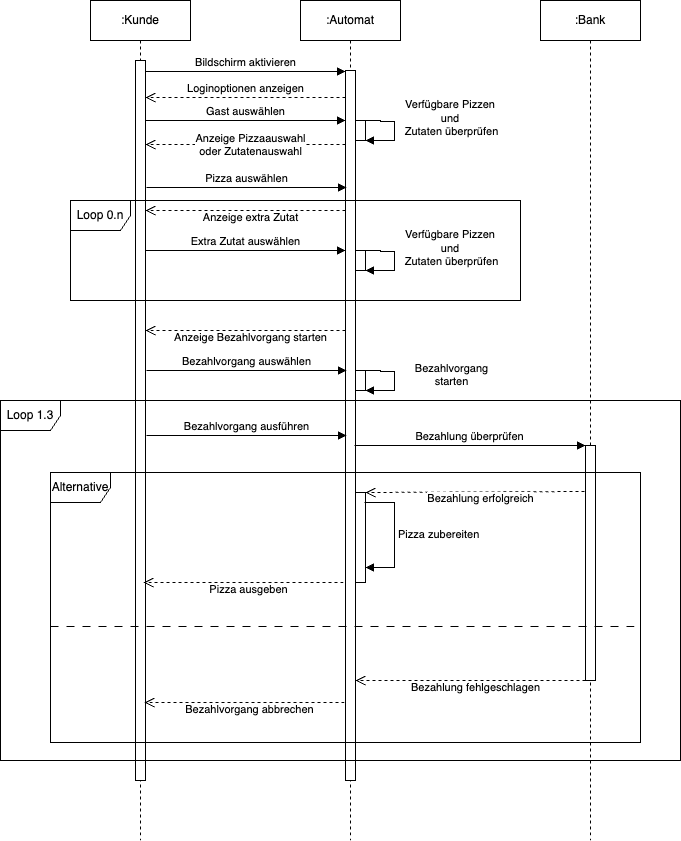

The diagram above was exported from draw.io. Its source (the exported page's mxGraphModel, read from the mxfile embedded in the PNG):
<mxGraphModel dx="937" dy="614" grid="1" gridSize="10" guides="1" tooltips="1" connect="1" arrows="1" fold="1" page="1" pageScale="1" pageWidth="827" pageHeight="1169" math="0" shadow="0">
  <root>
    <mxCell id="0" />
    <mxCell id="1" parent="0" />
    <mxCell id="Sh7WbANf_fJ9PuNPmWTP-1" value=":Kunde" style="shape=umlLifeline;perimeter=lifelinePerimeter;whiteSpace=wrap;html=1;container=1;dropTarget=0;collapsible=0;recursiveResize=0;outlineConnect=0;portConstraint=eastwest;newEdgeStyle={&quot;curved&quot;:0,&quot;rounded&quot;:0};" vertex="1" parent="1">
      <mxGeometry x="110" y="80" width="100" height="840" as="geometry" />
    </mxCell>
    <mxCell id="Sh7WbANf_fJ9PuNPmWTP-4" value="" style="html=1;points=[[0,0,0,0,5],[0,1,0,0,-5],[1,0,0,0,5],[1,1,0,0,-5]];perimeter=orthogonalPerimeter;outlineConnect=0;targetShapes=umlLifeline;portConstraint=eastwest;newEdgeStyle={&quot;curved&quot;:0,&quot;rounded&quot;:0};" vertex="1" parent="Sh7WbANf_fJ9PuNPmWTP-1">
      <mxGeometry x="45" y="60" width="10" height="720" as="geometry" />
    </mxCell>
    <mxCell id="Sh7WbANf_fJ9PuNPmWTP-2" value=":Automat" style="shape=umlLifeline;perimeter=lifelinePerimeter;whiteSpace=wrap;html=1;container=1;dropTarget=0;collapsible=0;recursiveResize=0;outlineConnect=0;portConstraint=eastwest;newEdgeStyle={&quot;curved&quot;:0,&quot;rounded&quot;:0};" vertex="1" parent="1">
      <mxGeometry x="320" y="80" width="100" height="840" as="geometry" />
    </mxCell>
    <mxCell id="Sh7WbANf_fJ9PuNPmWTP-5" value="" style="html=1;points=[[0,0,0,0,5],[0,1,0,0,-5],[1,0,0,0,5],[1,1,0,0,-5]];perimeter=orthogonalPerimeter;outlineConnect=0;targetShapes=umlLifeline;portConstraint=eastwest;newEdgeStyle={&quot;curved&quot;:0,&quot;rounded&quot;:0};" vertex="1" parent="Sh7WbANf_fJ9PuNPmWTP-2">
      <mxGeometry x="45" y="70" width="10" height="710" as="geometry" />
    </mxCell>
    <mxCell id="Sh7WbANf_fJ9PuNPmWTP-11" value="" style="html=1;points=[[0,0,0,0,5],[0,1,0,0,-5],[1,0,0,0,5],[1,1,0,0,-5]];perimeter=orthogonalPerimeter;outlineConnect=0;targetShapes=umlLifeline;portConstraint=eastwest;newEdgeStyle={&quot;curved&quot;:0,&quot;rounded&quot;:0};" vertex="1" parent="Sh7WbANf_fJ9PuNPmWTP-2">
      <mxGeometry x="55" y="120" width="10" height="20" as="geometry" />
    </mxCell>
    <mxCell id="Sh7WbANf_fJ9PuNPmWTP-12" value="Verfügbare Pizzen&amp;nbsp;&lt;div&gt;und&amp;nbsp;&lt;/div&gt;&lt;div&gt;Zutaten überprüfen&lt;/div&gt;" style="html=1;verticalAlign=bottom;endArrow=block;rounded=0;edgeStyle=orthogonalEdgeStyle;" edge="1" parent="Sh7WbANf_fJ9PuNPmWTP-2" source="Sh7WbANf_fJ9PuNPmWTP-11" target="Sh7WbANf_fJ9PuNPmWTP-11">
      <mxGeometry x="0.2471" y="-56" width="80" relative="1" as="geometry">
        <mxPoint x="68" y="120" as="sourcePoint" />
        <mxPoint x="130" y="140" as="targetPoint" />
        <Array as="points">
          <mxPoint x="80" y="120" />
          <mxPoint x="80" y="121" />
          <mxPoint x="94" y="121" />
          <mxPoint x="94" y="140" />
        </Array>
        <mxPoint x="56" y="56" as="offset" />
      </mxGeometry>
    </mxCell>
    <mxCell id="Sh7WbANf_fJ9PuNPmWTP-23" value="" style="html=1;points=[[0,0,0,0,5],[0,1,0,0,-5],[1,0,0,0,5],[1,1,0,0,-5]];perimeter=orthogonalPerimeter;outlineConnect=0;targetShapes=umlLifeline;portConstraint=eastwest;newEdgeStyle={&quot;curved&quot;:0,&quot;rounded&quot;:0};" vertex="1" parent="Sh7WbANf_fJ9PuNPmWTP-2">
      <mxGeometry x="55" y="250" width="10" height="20" as="geometry" />
    </mxCell>
    <mxCell id="Sh7WbANf_fJ9PuNPmWTP-24" value="Verfügbare Pizzen&amp;nbsp;&lt;div&gt;und&amp;nbsp;&lt;/div&gt;&lt;div&gt;Zutaten überprüfen&lt;/div&gt;" style="html=1;verticalAlign=bottom;endArrow=block;rounded=0;edgeStyle=orthogonalEdgeStyle;" edge="1" source="Sh7WbANf_fJ9PuNPmWTP-23" target="Sh7WbANf_fJ9PuNPmWTP-23" parent="Sh7WbANf_fJ9PuNPmWTP-2">
      <mxGeometry x="0.2471" y="-56" width="80" relative="1" as="geometry">
        <mxPoint x="68" y="250" as="sourcePoint" />
        <mxPoint x="130" y="270" as="targetPoint" />
        <Array as="points">
          <mxPoint x="80" y="250" />
          <mxPoint x="80" y="251" />
          <mxPoint x="94" y="251" />
          <mxPoint x="94" y="270" />
        </Array>
        <mxPoint x="56" y="56" as="offset" />
      </mxGeometry>
    </mxCell>
    <mxCell id="Sh7WbANf_fJ9PuNPmWTP-27" value="" style="html=1;points=[[0,0,0,0,5],[0,1,0,0,-5],[1,0,0,0,5],[1,1,0,0,-5]];perimeter=orthogonalPerimeter;outlineConnect=0;targetShapes=umlLifeline;portConstraint=eastwest;newEdgeStyle={&quot;curved&quot;:0,&quot;rounded&quot;:0};" vertex="1" parent="Sh7WbANf_fJ9PuNPmWTP-2">
      <mxGeometry x="55" y="370" width="10" height="20" as="geometry" />
    </mxCell>
    <mxCell id="Sh7WbANf_fJ9PuNPmWTP-34" value="" style="html=1;points=[[0,0,0,0,5],[0,1,0,0,-5],[1,0,0,0,5],[1,1,0,0,-5]];perimeter=orthogonalPerimeter;outlineConnect=0;targetShapes=umlLifeline;portConstraint=eastwest;newEdgeStyle={&quot;curved&quot;:0,&quot;rounded&quot;:0};" vertex="1" parent="Sh7WbANf_fJ9PuNPmWTP-2">
      <mxGeometry x="55" y="492" width="10" height="90" as="geometry" />
    </mxCell>
    <mxCell id="Sh7WbANf_fJ9PuNPmWTP-3" value=":Bank" style="shape=umlLifeline;perimeter=lifelinePerimeter;whiteSpace=wrap;html=1;container=1;dropTarget=0;collapsible=0;recursiveResize=0;outlineConnect=0;portConstraint=eastwest;newEdgeStyle={&quot;curved&quot;:0,&quot;rounded&quot;:0};" vertex="1" parent="1">
      <mxGeometry x="560" y="80" width="100" height="840" as="geometry" />
    </mxCell>
    <mxCell id="Sh7WbANf_fJ9PuNPmWTP-30" value="" style="html=1;points=[[0,0,0,0,5],[0,1,0,0,-5],[1,0,0,0,5],[1,1,0,0,-5]];perimeter=orthogonalPerimeter;outlineConnect=0;targetShapes=umlLifeline;portConstraint=eastwest;newEdgeStyle={&quot;curved&quot;:0,&quot;rounded&quot;:0};" vertex="1" parent="Sh7WbANf_fJ9PuNPmWTP-3">
      <mxGeometry x="45" y="445" width="10" height="235" as="geometry" />
    </mxCell>
    <mxCell id="Sh7WbANf_fJ9PuNPmWTP-6" value="Bildschirm aktivieren" style="html=1;verticalAlign=bottom;endArrow=block;curved=0;rounded=0;exitX=1;exitY=0;exitDx=0;exitDy=5;exitPerimeter=0;" edge="1" parent="1">
      <mxGeometry width="80" relative="1" as="geometry">
        <mxPoint x="165" y="151" as="sourcePoint" />
        <mxPoint x="365" y="151" as="targetPoint" />
      </mxGeometry>
    </mxCell>
    <mxCell id="Sh7WbANf_fJ9PuNPmWTP-7" value="Loginoptionen anzeigen" style="html=1;verticalAlign=bottom;endArrow=open;dashed=1;endSize=8;curved=0;rounded=0;" edge="1" parent="1">
      <mxGeometry relative="1" as="geometry">
        <mxPoint x="365" y="177" as="sourcePoint" />
        <mxPoint x="165" y="177" as="targetPoint" />
      </mxGeometry>
    </mxCell>
    <mxCell id="Sh7WbANf_fJ9PuNPmWTP-8" value="Gast auswählen" style="html=1;verticalAlign=bottom;endArrow=block;curved=0;rounded=0;exitX=1;exitY=0;exitDx=0;exitDy=5;exitPerimeter=0;" edge="1" parent="1">
      <mxGeometry width="80" relative="1" as="geometry">
        <mxPoint x="165" y="200" as="sourcePoint" />
        <mxPoint x="365" y="200" as="targetPoint" />
      </mxGeometry>
    </mxCell>
    <mxCell id="Sh7WbANf_fJ9PuNPmWTP-9" value="Anzeige Pizzaauswahl&lt;div&gt;oder Zutatenauswahl&lt;/div&gt;" style="html=1;verticalAlign=bottom;endArrow=open;dashed=1;endSize=8;curved=0;rounded=0;" edge="1" parent="1">
      <mxGeometry x="-0.05" y="16" relative="1" as="geometry">
        <mxPoint x="365" y="224" as="sourcePoint" />
        <mxPoint x="165" y="224" as="targetPoint" />
        <mxPoint as="offset" />
      </mxGeometry>
    </mxCell>
    <mxCell id="Sh7WbANf_fJ9PuNPmWTP-10" value="Pizza auswählen" style="html=1;verticalAlign=bottom;endArrow=block;curved=0;rounded=0;exitX=1;exitY=0;exitDx=0;exitDy=5;exitPerimeter=0;" edge="1" parent="1">
      <mxGeometry width="80" relative="1" as="geometry">
        <mxPoint x="166" y="267" as="sourcePoint" />
        <mxPoint x="366" y="267" as="targetPoint" />
      </mxGeometry>
    </mxCell>
    <mxCell id="Sh7WbANf_fJ9PuNPmWTP-15" value="Anzeige extra Zutat" style="html=1;verticalAlign=bottom;endArrow=open;dashed=1;endSize=8;curved=0;rounded=0;" edge="1" parent="1">
      <mxGeometry x="-0.05" y="16" relative="1" as="geometry">
        <mxPoint x="365" y="290" as="sourcePoint" />
        <mxPoint x="165" y="290" as="targetPoint" />
        <mxPoint as="offset" />
      </mxGeometry>
    </mxCell>
    <mxCell id="Sh7WbANf_fJ9PuNPmWTP-17" value="Extra Zutat auswählen" style="html=1;verticalAlign=bottom;endArrow=block;curved=0;rounded=0;exitX=1;exitY=0;exitDx=0;exitDy=5;exitPerimeter=0;" edge="1" parent="1">
      <mxGeometry width="80" relative="1" as="geometry">
        <mxPoint x="165" y="330" as="sourcePoint" />
        <mxPoint x="365" y="330" as="targetPoint" />
      </mxGeometry>
    </mxCell>
    <mxCell id="Sh7WbANf_fJ9PuNPmWTP-18" value="Loop 0.n" style="shape=umlFrame;whiteSpace=wrap;html=1;pointerEvents=0;" vertex="1" parent="1">
      <mxGeometry x="90" y="280" width="450" height="100" as="geometry" />
    </mxCell>
    <mxCell id="Sh7WbANf_fJ9PuNPmWTP-25" value="Anzeige Bezahlvorgang starten" style="html=1;verticalAlign=bottom;endArrow=open;dashed=1;endSize=8;curved=0;rounded=0;" edge="1" parent="1">
      <mxGeometry x="-0.05" y="16" relative="1" as="geometry">
        <mxPoint x="365" y="410" as="sourcePoint" />
        <mxPoint x="165" y="410" as="targetPoint" />
        <mxPoint as="offset" />
      </mxGeometry>
    </mxCell>
    <mxCell id="Sh7WbANf_fJ9PuNPmWTP-26" value="Bezahlvorgang auswählen" style="html=1;verticalAlign=bottom;endArrow=block;curved=0;rounded=0;exitX=1;exitY=0;exitDx=0;exitDy=5;exitPerimeter=0;" edge="1" parent="1">
      <mxGeometry width="80" relative="1" as="geometry">
        <mxPoint x="166" y="450" as="sourcePoint" />
        <mxPoint x="366" y="450" as="targetPoint" />
      </mxGeometry>
    </mxCell>
    <mxCell id="Sh7WbANf_fJ9PuNPmWTP-28" value="Bezahlvorgang&lt;div&gt;starten&lt;/div&gt;" style="html=1;verticalAlign=bottom;endArrow=block;rounded=0;edgeStyle=orthogonalEdgeStyle;" edge="1" parent="1">
      <mxGeometry x="0.2471" y="-56" width="80" relative="1" as="geometry">
        <mxPoint x="385" y="450" as="sourcePoint" />
        <mxPoint x="385" y="470" as="targetPoint" />
        <Array as="points">
          <mxPoint x="400" y="450" />
          <mxPoint x="400" y="451" />
          <mxPoint x="414" y="451" />
          <mxPoint x="414" y="470" />
        </Array>
        <mxPoint x="56" y="56" as="offset" />
      </mxGeometry>
    </mxCell>
    <mxCell id="Sh7WbANf_fJ9PuNPmWTP-29" value="Bezahlvorgang ausführen" style="html=1;verticalAlign=bottom;endArrow=block;curved=0;rounded=0;exitX=1;exitY=0;exitDx=0;exitDy=5;exitPerimeter=0;" edge="1" parent="1">
      <mxGeometry width="80" relative="1" as="geometry">
        <mxPoint x="166" y="515" as="sourcePoint" />
        <mxPoint x="366" y="515" as="targetPoint" />
      </mxGeometry>
    </mxCell>
    <mxCell id="Sh7WbANf_fJ9PuNPmWTP-31" value="Bezahlung überprüfen" style="html=1;verticalAlign=bottom;endArrow=block;curved=0;rounded=0;exitX=1;exitY=0;exitDx=0;exitDy=5;exitPerimeter=0;" edge="1" parent="1" target="Sh7WbANf_fJ9PuNPmWTP-30">
      <mxGeometry width="80" relative="1" as="geometry">
        <mxPoint x="374" y="525" as="sourcePoint" />
        <mxPoint x="574" y="525" as="targetPoint" />
      </mxGeometry>
    </mxCell>
    <mxCell id="Sh7WbANf_fJ9PuNPmWTP-32" value="Bezahlung erfolgreich" style="html=1;verticalAlign=bottom;endArrow=open;dashed=1;endSize=8;curved=0;rounded=0;" edge="1" parent="1" target="Sh7WbANf_fJ9PuNPmWTP-34">
      <mxGeometry x="-0.05" y="16" relative="1" as="geometry">
        <mxPoint x="604" y="571" as="sourcePoint" />
        <mxPoint x="410" y="572" as="targetPoint" />
        <mxPoint as="offset" />
      </mxGeometry>
    </mxCell>
    <mxCell id="Sh7WbANf_fJ9PuNPmWTP-36" value="Pizza zubereiten" style="html=1;align=left;spacingLeft=2;endArrow=block;rounded=0;edgeStyle=orthogonalEdgeStyle;curved=0;rounded=0;" edge="1" target="Sh7WbANf_fJ9PuNPmWTP-34" parent="1">
      <mxGeometry relative="1" as="geometry">
        <mxPoint x="384" y="582" as="sourcePoint" />
        <Array as="points">
          <mxPoint x="414" y="582" />
          <mxPoint x="414" y="647" />
        </Array>
        <mxPoint x="389" y="612" as="targetPoint" />
      </mxGeometry>
    </mxCell>
    <mxCell id="Sh7WbANf_fJ9PuNPmWTP-37" value="Pizza ausgeben" style="html=1;verticalAlign=bottom;endArrow=open;dashed=1;endSize=8;curved=0;rounded=0;" edge="1" parent="1">
      <mxGeometry x="-0.05" y="16" relative="1" as="geometry">
        <mxPoint x="363" y="662" as="sourcePoint" />
        <mxPoint x="163" y="662" as="targetPoint" />
        <mxPoint as="offset" />
      </mxGeometry>
    </mxCell>
    <mxCell id="Sh7WbANf_fJ9PuNPmWTP-38" value="Bezahlung fehlgeschlagen" style="html=1;verticalAlign=bottom;endArrow=open;dashed=1;endSize=8;curved=0;rounded=0;" edge="1" parent="1">
      <mxGeometry x="-0.05" y="16" relative="1" as="geometry">
        <mxPoint x="605" y="760" as="sourcePoint" />
        <mxPoint x="375" y="760" as="targetPoint" />
        <mxPoint as="offset" />
        <Array as="points">
          <mxPoint x="520" y="760" />
        </Array>
      </mxGeometry>
    </mxCell>
    <mxCell id="Sh7WbANf_fJ9PuNPmWTP-39" value="Alternative" style="shape=umlFrame;whiteSpace=wrap;html=1;pointerEvents=0;" vertex="1" parent="1">
      <mxGeometry x="70" y="552" width="590" height="270" as="geometry" />
    </mxCell>
    <mxCell id="Sh7WbANf_fJ9PuNPmWTP-40" value="Bezahlvorgang abbrechen" style="html=1;verticalAlign=bottom;endArrow=open;dashed=1;endSize=8;curved=0;rounded=0;" edge="1" parent="1">
      <mxGeometry x="-0.05" y="16" relative="1" as="geometry">
        <mxPoint x="364" y="782" as="sourcePoint" />
        <mxPoint x="164" y="782" as="targetPoint" />
        <mxPoint as="offset" />
      </mxGeometry>
    </mxCell>
    <mxCell id="Sh7WbANf_fJ9PuNPmWTP-41" value="Loop 1.3" style="shape=umlFrame;whiteSpace=wrap;html=1;pointerEvents=0;" vertex="1" parent="1">
      <mxGeometry x="20" y="480" width="680" height="360" as="geometry" />
    </mxCell>
    <mxCell id="Sh7WbANf_fJ9PuNPmWTP-42" value="" style="line;strokeWidth=1;fillColor=none;align=left;verticalAlign=middle;spacingTop=-1;spacingLeft=3;spacingRight=3;rotatable=0;labelPosition=right;points=[];portConstraint=eastwest;strokeColor=default;dashed=1;dashPattern=8 8;" vertex="1" parent="1">
      <mxGeometry x="70" y="702" width="590" height="8" as="geometry" />
    </mxCell>
  </root>
</mxGraphModel>